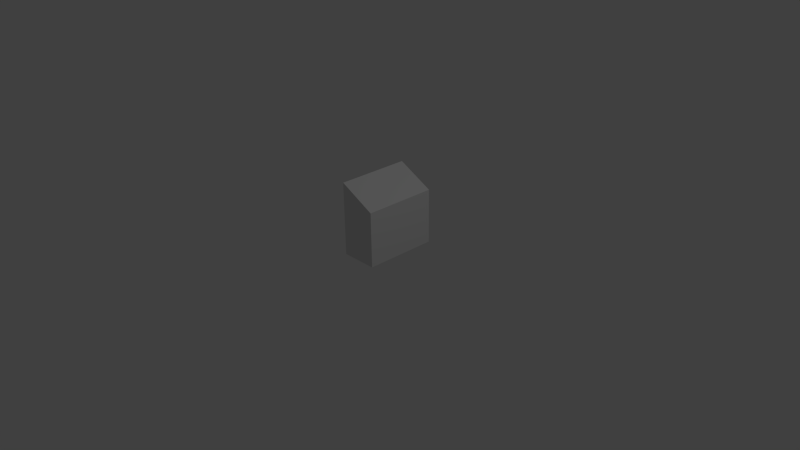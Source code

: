 # Source: Console.blend  (saved by Blender 2.69.3; exported with 4.5.12 LTS)
import bpy
from mathutils import Matrix  # noqa: F401  (used for matrix-valued properties, if any)

bpy.ops.wm.read_factory_settings(use_empty=True)
scene = bpy.context.scene
scene.name = 'Scene'

# ---- collections
col_collection_1 = bpy.data.collections.new('Collection 1'); scene.collection.children.link(col_collection_1)

# ---- materials (node trees are filled in below, after node groups)
mat_material = bpy.data.materials.new('Material')
mat_material.alpha_threshold = 0.0
mat_material.use_transparent_shadow = False
mat_material.roughness = 0.5
mat_material.line_color = (0.0, 0.0, 0.0, 1.0)

# ---- material node trees

# ---- world
world_world = bpy.data.worlds.new('World'); scene.world = world_world
world_world.color = (0.05088, 0.05088, 0.05088)
world_world.use_sun_shadow = False
world_world.sun_shadow_jitter_overblur = 0.0
world_world.cycles.sampling_method = 'MANUAL'
world_world.cycles.sample_map_resolution = 256

# ---- cameras
cam_camera = bpy.data.cameras.new('Camera')
cam_camera.clip_end = 100.0
cam_camera.lens = 35.0
cam_camera.sensor_width = 32.0
cam_camera.sensor_height = 18.0
cam_camera.ortho_scale = 7.314
cam_camera.dof.focus_distance = 0.0
cam_camera.dof.aperture_fstop = 128.0

# ---- lights
light_lamp = bpy.data.lights.new('Lamp', 'POINT')
light_lamp.transmission_factor = 0.0
light_lamp.cutoff_distance = 30.0
light_lamp.energy = 100.0
light_lamp.shadow_buffer_clip_start = 1.001
light_lamp.shadow_soft_size = 0.1
light_lamp.shadow_maximum_resolution = 0.006
light_lamp.use_absolute_resolution = True
light_lamp.cycles.use_multiple_importance_sampling = False

# ---- meshes
me_plane = bpy.data.meshes.new('Plane')
me_plane.from_pydata([(-0.25, -0.25, 1.0), (-0.25, -0.25, 0.0), (-0.25, 0.75, 1.0), (-0.25, 0.75, 5.96e-08), (0.25, -0.25, 0.7491), (0.25, -0.25, 0.0), (0.25, 0.75, 0.7491), (0.25, 0.75, 5.96e-08), (-0.1478, -0.1585, 0.2328), (-0.1478, -0.1585, 0.0), (-0.1478, 0.6585, 0.2328), (-0.1478, 0.6585, 5.96e-08), (0.1592, -0.1585, 0.2328), (0.1592, -0.1585, 0.0), (0.1592, 0.6585, 0.2328), (0.1592, 0.6585, 5.96e-08), (-0.25, -0.25, 0.2328), (-0.25, 0.75, 0.2328)], [], [(2, 3, 1, 0), (6, 4, 5, 7), (0, 1, 5, 4), (2, 0, 4, 6), (3, 2, 6, 7), (14, 12, 13, 15), (8, 9, 13, 12), (11, 10, 14, 15), (7, 15, 13, 5), (1, 5, 13, 9), (7, 3, 11, 15), (8, 16, 1, 9), (11, 3, 17, 10)])
_uv = me_plane.uv_layers.new(name='UVMap')
_uv.uv.foreach_set('vector', [-7.451e-09, 0.5, 0.0, 0.375, 0.125, 0.375, 0.125, 0.5, 0.3125, 0.4688, 0.1875, 0.4688, 0.1875, 0.375, 0.3125, 0.375, 0.125, 0.5, 0.125, 0.375, 0.1875, 0.375, 0.1875, 0.4688, 0.3125, 0.5391, 0.1875, 0.5391, 0.1875, 0.4688, 0.3125, 0.4688, 0.125, 0.375, 0.125, 0.5, 0.1875, 0.4688, 0.1875, 0.375, 0.2109, 0.3516, 0.2891, 0.3516, 0.3008, 0.3633, 0.1992, 0.3633, 0.2891, 0.3242, 0.3008, 0.3242, 0.3008, 0.3633, 0.2891, 0.3516, 0.1992, 0.3242, 0.2109, 0.3242, 0.2109, 0.3516, 0.1992, 0.3633, 0.1875, 0.375, 0.1992, 0.3633, 0.3008, 0.3633, 0.3125, 0.375, 0.3125, 0.3125, 0.3125, 0.375, 0.3008, 0.3633, 0.3008, 0.3242, 0.1875, 0.375, 0.1875, 0.3125, 0.1992, 0.3242, 0.1992, 0.3633, 0.2891, 0.3242, 0.3008, 0.3125, 0.3125, 0.3125, 0.3008, 0.3242, 0.1992, 0.3242, 0.1875, 0.3125, 0.1992, 0.3125, 0.2109, 0.3242])
me_plane.materials.append(mat_material)
me_plane.use_remesh_preserve_volume = False
me_plane.use_remesh_preserve_attributes = False
me_plane.use_mirror_vertex_groups = False
me_plane.update()

# ---- objects
ob_plane = bpy.data.objects.new('Plane', me_plane)
ob_lamp = bpy.data.objects.new('Lamp', light_lamp)
ob_camera = bpy.data.objects.new('Camera', cam_camera)

# ---- transforms, parenting, visibility, modifiers, constraints
ob_plane.location = (0.0, 0.0, 0.0)
ob_plane.lineart.crease_threshold = 0.0
_m = ob_plane.modifiers.new('Triangulate', 'TRIANGULATE')
ob_lamp.location = (4.076, 1.005, 5.904)
ob_lamp.rotation_euler = (0.6503, 0.05522, 1.866)
ob_lamp.lock_rotations_4d = False
ob_lamp.empty_display_type = 'ARROWS'
ob_lamp.color = (0.0, 0.0, 0.0, 0.0)
ob_lamp.lineart.crease_threshold = 0.0
ob_camera.location = (7.481, -6.508, 5.344)
ob_camera.rotation_euler = (1.109, 0.01082, 0.8149)
ob_camera.lock_rotations_4d = False
ob_camera.empty_display_type = 'ARROWS'
ob_camera.color = (0.0, 0.0, 0.0, 0.0)
ob_camera.display_type = 'WIRE'
ob_camera.lineart.crease_threshold = 0.0

# ---- collection membership
col_collection_1.objects.link(ob_plane)
col_collection_1.objects.link(ob_lamp)
col_collection_1.objects.link(ob_camera)

# ---- scene / render settings (as saved in the file)
scene.camera = ob_camera
scene.frame_start = 1; scene.frame_end = 250; scene.frame_set(1)
scene.render.engine = 'BLENDER_EEVEE_NEXT'
scene.render.image_settings.color_mode = 'RGB'
scene.render.image_settings.compression = 90
scene.render.resolution_percentage = 50
scene.render.dither_intensity = 0.0
scene.render.bake_margin = 2
scene.cycles.use_denoising = False
scene.cycles.samples = 10
scene.cycles.sampling_pattern = 'TABULATED_SOBOL'
scene.cycles.light_sampling_threshold = 0.0
scene.cycles.use_adaptive_sampling = False
scene.cycles.use_light_tree = False
scene.cycles.blur_glossy = 0.0
scene.cycles.volume_bounces = 1
scene.cycles.pixel_filter_type = 'GAUSSIAN'
scene.cycles.sample_clamp_indirect = 0.0
scene.view_settings.view_transform = 'Standard'
bpy.context.view_layer.update()
